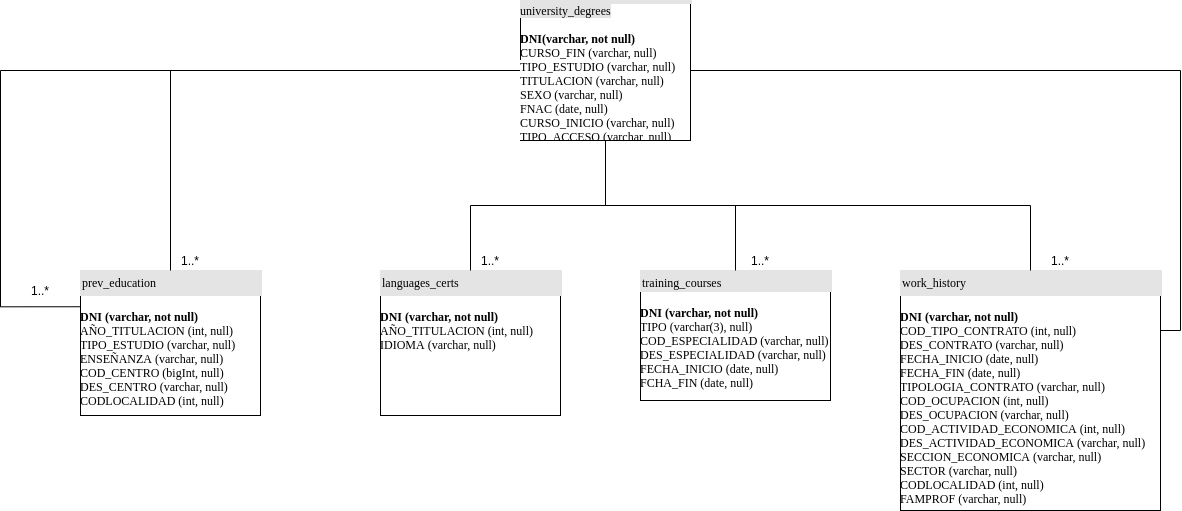

The diagram above was exported from draw.io. Its source (the exported page's mxGraphModel, read from the mxfile embedded in the PNG):
<mxGraphModel dx="1409" dy="1000" grid="1" gridSize="10" guides="1" tooltips="1" connect="1" arrows="1" fold="1" page="1" pageScale="1" pageWidth="827" pageHeight="1169" math="0" shadow="0">
  <root>
    <mxCell id="0" />
    <mxCell id="1" parent="0" />
    <mxCell id="dQY0H5ovFS_nm_l5qJzV-13" style="edgeStyle=orthogonalEdgeStyle;rounded=0;orthogonalLoop=1;jettySize=auto;html=1;exitX=1;exitY=0.25;exitDx=0;exitDy=0;entryX=1;entryY=0.5;entryDx=0;entryDy=0;endArrow=none;endFill=0;" parent="1" source="dQY0H5ovFS_nm_l5qJzV-1" target="dQY0H5ovFS_nm_l5qJzV-8" edge="1">
      <mxGeometry relative="1" as="geometry" />
    </mxCell>
    <mxCell id="dQY0H5ovFS_nm_l5qJzV-1" value="&lt;div style=&quot;box-sizing: border-box ; width: 100% ; background: #e4e4e4 ; padding: 2px&quot;&gt;&lt;/div&gt;&lt;div style=&quot;box-sizing: border-box ; width: 100% ; background: #e4e4e4 ; padding: 2px&quot;&gt;work_history&lt;/div&gt;&lt;div style=&quot;box-sizing: border-box ; width: 100% ; background: #e4e4e4 ; padding: 2px&quot;&gt;&lt;table style=&quot;width: 100% ; font-size: 1em&quot; cellpadding=&quot;2&quot; cellspacing=&quot;0&quot;&gt;&lt;/table&gt;&lt;/div&gt;&lt;br&gt;&lt;div&gt;&lt;b&gt;DNI&lt;span&gt;&#09;&lt;/span&gt;(varchar, not null)&lt;/b&gt;&lt;/div&gt;&lt;div&gt;COD_TIPO_CONTRATO&lt;span&gt;&#09;&lt;/span&gt;(int, null)&lt;/div&gt;&lt;div&gt;DES_CONTRATO&lt;span&gt;&#09;&lt;/span&gt;(varchar, null)&lt;/div&gt;&lt;div&gt;FECHA_INICIO&lt;span&gt;&#09;&lt;/span&gt;(date, null)&lt;/div&gt;&lt;div&gt;FECHA_FIN&lt;span&gt;&#09;&lt;/span&gt;(date, null)&lt;/div&gt;&lt;div&gt;TIPOLOGIA_CONTRATO&lt;span&gt;&#09;&lt;/span&gt;(varchar, null)&lt;/div&gt;&lt;div&gt;COD_OCUPACION&lt;span&gt;&#09;&lt;/span&gt;(int, null)&lt;/div&gt;&lt;div&gt;DES_OCUPACION&lt;span&gt;&#09;&lt;/span&gt;(varchar, null)&lt;/div&gt;&lt;div&gt;COD_ACTIVIDAD_ECONOMICA&lt;span&gt;&#09;&lt;/span&gt;(int, null)&lt;/div&gt;&lt;div&gt;DES_ACTIVIDAD_ECONOMICA&lt;span&gt;&#09;&lt;/span&gt;(varchar, null)&lt;/div&gt;&lt;div&gt;SECCION_ECONOMICA&lt;span&gt;&#09;&lt;/span&gt;(varchar, null)&lt;/div&gt;&lt;div&gt;SECTOR&lt;span&gt;&#09;&lt;/span&gt;(varchar, null)&lt;/div&gt;&lt;div&gt;CODLOCALIDAD&lt;span&gt;&#09;&lt;/span&gt;(int, null)&lt;/div&gt;&lt;div&gt;FAMPROF (varchar, null)&lt;/div&gt;&lt;div&gt;&lt;br&gt;&lt;/div&gt;&lt;div&gt;&lt;br&gt;&lt;/div&gt;" style="verticalAlign=top;align=left;overflow=fill;html=1;rounded=0;shadow=0;comic=0;labelBackgroundColor=none;strokeWidth=1;fontFamily=Verdana;fontSize=12;" parent="1" vertex="1">
      <mxGeometry x="640" y="670" width="260" height="240" as="geometry" />
    </mxCell>
    <mxCell id="dQY0H5ovFS_nm_l5qJzV-3" value="&lt;div style=&quot;box-sizing: border-box ; width: 100% ; background: rgb(228 , 228 , 228) ; padding: 2px&quot;&gt;&lt;/div&gt;&lt;div style=&quot;box-sizing: border-box ; width: 100% ; background: rgb(228 , 228 , 228) ; padding: 2px&quot;&gt;prev_education&lt;/div&gt;&lt;div style=&quot;box-sizing: border-box ; width: 100% ; background: rgb(228 , 228 , 228) ; padding: 2px&quot;&gt;&lt;table style=&quot;width: 100% ; font-size: 1em&quot; cellpadding=&quot;2&quot; cellspacing=&quot;0&quot;&gt;&lt;/table&gt;&lt;/div&gt;&lt;br&gt;&lt;div&gt;&lt;b&gt;DNI&lt;span&gt;&#09;&lt;/span&gt;(varchar, not null)&lt;/b&gt;&lt;/div&gt;&lt;div&gt;&lt;div&gt;AÑO_TITULACION&lt;span&gt;&#09;&lt;/span&gt;(int, null)&lt;/div&gt;&lt;div&gt;TIPO_ESTUDIO&lt;span&gt;&#09;&lt;/span&gt;(varchar, null)&lt;/div&gt;&lt;div&gt;ENSEÑANZA&lt;span&gt;&#09;&lt;/span&gt;(varchar, null)&lt;/div&gt;&lt;div&gt;&lt;span&gt;COD_CENTRO&lt;/span&gt;&lt;span&gt;&#09;&lt;/span&gt;&lt;span&gt;(bigInt, null)&lt;/span&gt;&lt;br&gt;&lt;/div&gt;&lt;div&gt;DES_CENTRO&lt;span&gt;&#09;&lt;/span&gt;(varchar, null)&lt;/div&gt;&lt;div&gt;&lt;div&gt;CODLOCALIDAD&#09;(int, null)&lt;/div&gt;&lt;/div&gt;&lt;/div&gt;&lt;div&gt;&lt;br&gt;&lt;/div&gt;" style="verticalAlign=top;align=left;overflow=fill;html=1;rounded=0;shadow=0;comic=0;labelBackgroundColor=none;strokeWidth=1;fontFamily=Verdana;fontSize=12;" parent="1" vertex="1">
      <mxGeometry x="-180" y="670" width="180" height="145" as="geometry" />
    </mxCell>
    <mxCell id="dQY0H5ovFS_nm_l5qJzV-6" value="&lt;div style=&quot;box-sizing: border-box ; width: 100% ; background: #e4e4e4 ; padding: 2px&quot;&gt;&lt;/div&gt;&lt;div style=&quot;box-sizing: border-box ; width: 100% ; background: #e4e4e4 ; padding: 2px&quot;&gt;training_courses&lt;/div&gt;&lt;table style=&quot;width: 100% ; font-size: 1em&quot; cellpadding=&quot;2&quot; cellspacing=&quot;0&quot;&gt;&lt;tbody&gt;&lt;/tbody&gt;&lt;/table&gt;&lt;div&gt;&lt;b&gt;&lt;br&gt;&lt;/b&gt;&lt;/div&gt;&lt;div&gt;&lt;b&gt;DNI&lt;span&gt;&#09;&lt;/span&gt;(varchar, not null)&lt;/b&gt;&lt;/div&gt;&lt;div&gt;&lt;span style=&quot;color: rgba(0 , 0 , 0 , 0) ; font-family: monospace ; font-size: 0px&quot;&gt;%3CmxGraphModel%3E%3Croot%3E%3CmxCell%20id%3D%220%22%2F%3E%3CmxCell%20id%3D%221%22%20parent%3D%220%22%2F%3E%3CmxCell%20id%3D%222%22%20value%3D%22%26lt%3Bdiv%20style%3D%26quot%3Bbox-sizing%3A%20border-box%20%3B%20width%3A%20100%25%20%3B%20background%3A%20%23e4e4e4%20%3B%20padding%3A%202px%26quot%3B%26gt%3B%26lt%3B%2Fdiv%26gt%3B%26lt%3Bdiv%20style%3D%26quot%3Bbox-sizing%3A%20border-box%20%3B%20width%3A%20100%25%20%3B%20background%3A%20%23e4e4e4%20%3B%20padding%3A%202px%26quot%3B%26gt%3BHistorial_Demandas%26lt%3B%2Fdiv%26gt%3B%26lt%3Btable%20style%3D%26quot%3Bwidth%3A%20100%25%20%3B%20font-size%3A%201em%26quot%3B%20cellpadding%3D%26quot%3B2%26quot%3B%20cellspacing%3D%26quot%3B0%26quot%3B%26gt%3B%26lt%3Btbody%26gt%3B%26lt%3B%2Ftbody%26gt%3B%26lt%3B%2Ftable%26gt%3B%26lt%3Bbr%26gt%3B%26lt%3Bdiv%26gt%3B%26lt%3Bb%26gt%3BDNI%26lt%3Bspan%26gt%3B%26%239%3B%26lt%3B%2Fspan%26gt%3B(varchar%2C%20not%20null)%26lt%3B%2Fb%26gt%3B%26lt%3B%2Fdiv%26gt%3B%26lt%3Bdiv%26gt%3B%26lt%3Bdiv%26gt%3BSITUACION_ADM%26lt%3Bspan%26gt%3B%26%239%3B%26lt%3B%2Fspan%26gt%3B(varchar%2C%20null)%26lt%3B%2Fdiv%26gt%3B%26lt%3Bdiv%26gt%3BFCHA_INICIO_SITUACION_ADM%26lt%3Bspan%26gt%3B%26%239%3B%26lt%3B%2Fspan%26gt%3B(date%2C%20null)%26lt%3B%2Fdiv%26gt%3B%26lt%3Bdiv%26gt%3BCOD_CAUSA_SITUACION_ADM%26lt%3Bspan%26gt%3B%26%239%3B%26lt%3B%2Fspan%26gt%3B(int%2C%20null)%26lt%3B%2Fdiv%26gt%3B%26lt%3Bdiv%26gt%3BDES_CAUSA_SITUACION_ADM%26lt%3Bspan%26gt%3B%26%239%3B%26lt%3B%2Fspan%26gt%3B(varchar%2C%20null)%26lt%3B%2Fdiv%26gt%3B%26lt%3Bdiv%26gt%3BFECHA_INICIO_CAUSA_ADM%26lt%3Bspan%26gt%3B%26%239%3B%26lt%3B%2Fspan%26gt%3B(date%2C%20null)%26lt%3B%2Fdiv%26gt%3B%26lt%3B%2Fdiv%26gt%3B%26lt%3Bdiv%26gt%3B%26lt%3Bbr%26gt%3B%26lt%3B%2Fdiv%26gt%3B%22%20style%3D%22verticalAlign%3Dtop%3Balign%3Dleft%3Boverflow%3Dfill%3Bhtml%3D1%3Brounded%3D0%3Bshadow%3D0%3Bcomic%3D0%3BlabelBackgroundColor%3Dnone%3BstrokeWidth%3D1%3BfontFamily%3DVerdana%3BfontSize%3D12%3BfillColor%3D%23d5e8d4%3BstrokeColor%3D%2382b366%3B%22%20vertex%3D%221%22%20parent%3D%221%22%3E%3CmxGeometry%20x%3D%221768%22%20y%3D%2280%22%20width%3D%22300%22%20height%3D%22130%22%20as%3D%22geometry%22%2F%3E%3C%2FmxCell%3E%3C%2Froot%3E%3C%2FmxGraphMode&lt;/span&gt;&lt;span&gt;TIPO&lt;/span&gt;&lt;span&gt;&#09;&lt;/span&gt;&lt;span&gt;(varchar(3), null)&lt;/span&gt;&lt;/div&gt;&lt;div&gt;&lt;div&gt;COD_ESPECIALIDAD&lt;span&gt;&#09;&lt;/span&gt;(varchar, null)&lt;/div&gt;&lt;div&gt;DES_ESPECIALIDAD&lt;span&gt;&#09;&lt;/span&gt;(varchar, null)&lt;/div&gt;&lt;div&gt;FECHA_INICIO&lt;span&gt;&#09;&lt;/span&gt;(date, null)&lt;/div&gt;&lt;div&gt;FCHA_FIN (date, null)&lt;/div&gt;&lt;/div&gt;" style="verticalAlign=top;align=left;overflow=fill;html=1;rounded=0;shadow=0;comic=0;labelBackgroundColor=none;strokeWidth=1;fontFamily=Verdana;fontSize=12;" parent="1" vertex="1">
      <mxGeometry x="380" y="670" width="190" height="130" as="geometry" />
    </mxCell>
    <mxCell id="dQY0H5ovFS_nm_l5qJzV-7" value="&lt;div style=&quot;box-sizing: border-box ; width: 100% ; background: rgb(228 , 228 , 228) ; padding: 2px&quot;&gt;&lt;/div&gt;&lt;div style=&quot;box-sizing: border-box ; width: 100% ; background: rgb(228 , 228 , 228) ; padding: 2px&quot;&gt;languages_certs&lt;/div&gt;&lt;div style=&quot;box-sizing: border-box ; width: 100% ; background: rgb(228 , 228 , 228) ; padding: 2px&quot;&gt;&lt;table style=&quot;width: 100% ; font-size: 1em&quot; cellpadding=&quot;2&quot; cellspacing=&quot;0&quot;&gt;&lt;/table&gt;&lt;/div&gt;&lt;br&gt;&lt;div&gt;&lt;b&gt;DNI&lt;span&gt;&#09;&lt;/span&gt;(varchar, not null)&lt;/b&gt;&lt;/div&gt;&lt;div&gt;&lt;div&gt;AÑO_TITULACION&lt;span&gt;&#09;&lt;/span&gt;(int, null)&lt;/div&gt;&lt;div&gt;IDIOMA&lt;span&gt;&#09;&lt;/span&gt;(varchar, null)&lt;/div&gt;&lt;div&gt;&lt;br&gt;&lt;/div&gt;&lt;/div&gt;&lt;div&gt;&lt;br&gt;&lt;/div&gt;" style="verticalAlign=top;align=left;overflow=fill;html=1;rounded=0;shadow=0;comic=0;labelBackgroundColor=none;strokeWidth=1;fontFamily=Verdana;fontSize=12;" parent="1" vertex="1">
      <mxGeometry x="120" y="670" width="180" height="145" as="geometry" />
    </mxCell>
    <mxCell id="dQY0H5ovFS_nm_l5qJzV-9" style="edgeStyle=orthogonalEdgeStyle;rounded=0;orthogonalLoop=1;jettySize=auto;html=1;exitX=0;exitY=0.5;exitDx=0;exitDy=0;entryX=0;entryY=0.25;entryDx=0;entryDy=0;endArrow=none;endFill=0;" parent="1" source="dQY0H5ovFS_nm_l5qJzV-8" target="dQY0H5ovFS_nm_l5qJzV-3" edge="1">
      <mxGeometry relative="1" as="geometry">
        <Array as="points">
          <mxPoint x="-260" y="470" />
          <mxPoint x="-260" y="706" />
        </Array>
      </mxGeometry>
    </mxCell>
    <mxCell id="dQY0H5ovFS_nm_l5qJzV-14" style="edgeStyle=orthogonalEdgeStyle;rounded=0;orthogonalLoop=1;jettySize=auto;html=1;exitX=0;exitY=0.5;exitDx=0;exitDy=0;endArrow=none;endFill=0;" parent="1" source="dQY0H5ovFS_nm_l5qJzV-8" target="dQY0H5ovFS_nm_l5qJzV-3" edge="1">
      <mxGeometry relative="1" as="geometry" />
    </mxCell>
    <mxCell id="dQY0H5ovFS_nm_l5qJzV-15" style="edgeStyle=orthogonalEdgeStyle;rounded=0;orthogonalLoop=1;jettySize=auto;html=1;exitX=0.5;exitY=1;exitDx=0;exitDy=0;entryX=0.5;entryY=0;entryDx=0;entryDy=0;endArrow=none;endFill=0;" parent="1" source="dQY0H5ovFS_nm_l5qJzV-8" target="dQY0H5ovFS_nm_l5qJzV-7" edge="1">
      <mxGeometry relative="1" as="geometry" />
    </mxCell>
    <mxCell id="dQY0H5ovFS_nm_l5qJzV-16" style="edgeStyle=orthogonalEdgeStyle;rounded=0;orthogonalLoop=1;jettySize=auto;html=1;exitX=0.5;exitY=1;exitDx=0;exitDy=0;entryX=0.5;entryY=0;entryDx=0;entryDy=0;endArrow=none;endFill=0;" parent="1" source="dQY0H5ovFS_nm_l5qJzV-8" target="dQY0H5ovFS_nm_l5qJzV-6" edge="1">
      <mxGeometry relative="1" as="geometry" />
    </mxCell>
    <mxCell id="dQY0H5ovFS_nm_l5qJzV-17" style="edgeStyle=orthogonalEdgeStyle;rounded=0;orthogonalLoop=1;jettySize=auto;html=1;exitX=0.5;exitY=1;exitDx=0;exitDy=0;endArrow=none;endFill=0;" parent="1" source="dQY0H5ovFS_nm_l5qJzV-8" target="dQY0H5ovFS_nm_l5qJzV-1" edge="1">
      <mxGeometry relative="1" as="geometry" />
    </mxCell>
    <mxCell id="dQY0H5ovFS_nm_l5qJzV-8" value="&lt;div style=&quot;box-sizing: border-box ; width: 100% ; background: rgb(228 , 228 , 228) ; padding: 2px&quot;&gt;&lt;/div&gt;&lt;span style=&quot;background-color: rgb(228 , 228 , 228)&quot;&gt;university_degrees&lt;br&gt;&lt;/span&gt;&lt;b&gt;&lt;br&gt;DNI(varchar, not null)&lt;/b&gt;&lt;br&gt;CURSO_FIN (varchar, null)&lt;span&gt;&lt;/span&gt;&lt;table style=&quot;width: 100%&quot; cellpadding=&quot;2&quot; cellspacing=&quot;0&quot;&gt;&lt;/table&gt;&lt;span style=&quot;text-align: right ; background-color: rgb(255 , 255 , 255)&quot;&gt;TIPO_ESTUDIO&lt;/span&gt;&lt;span&gt;&amp;nbsp;(varchar, null)&lt;br&gt;&lt;/span&gt;&lt;span style=&quot;text-align: right ; background-color: rgb(255 , 255 , 255)&quot;&gt;TITULACION&lt;/span&gt;&amp;nbsp;(varchar, null)&lt;br&gt;&lt;table style=&quot;width: 100%&quot; cellpadding=&quot;2&quot; cellspacing=&quot;0&quot;&gt;&lt;/table&gt;&lt;span style=&quot;text-align: right ; background-color: rgb(255 , 255 , 255)&quot;&gt;SEXO&lt;/span&gt;&amp;nbsp;(varchar, null)&lt;span&gt;&lt;/span&gt;&lt;table style=&quot;width: 100%&quot; cellpadding=&quot;2&quot; cellspacing=&quot;0&quot;&gt;&lt;/table&gt;&lt;span style=&quot;text-align: right ; background-color: rgb(255 , 255 , 255)&quot;&gt;FNAC&lt;/span&gt;&amp;nbsp;(date, null)&lt;span&gt;&lt;/span&gt;&amp;nbsp;&lt;table style=&quot;width: 100%&quot; cellpadding=&quot;2&quot; cellspacing=&quot;0&quot;&gt;&lt;/table&gt;&lt;span style=&quot;text-align: right ; background-color: rgb(255 , 255 , 255)&quot;&gt;CURSO_INICIO&lt;/span&gt;&amp;nbsp;(varchar, null)&lt;span&gt;&lt;/span&gt;&lt;table style=&quot;width: 100%&quot; cellpadding=&quot;2&quot; cellspacing=&quot;0&quot;&gt;&lt;/table&gt;&lt;span style=&quot;text-align: right ; background-color: rgb(255 , 255 , 255)&quot;&gt;TIPO_ACCESO&lt;/span&gt;&amp;nbsp;(varchar, null)&lt;table cellpadding=&quot;2&quot; cellspacing=&quot;0&quot; style=&quot;width: 280px&quot;&gt;&lt;/table&gt;&lt;br&gt;&lt;span&gt;&lt;/span&gt;&lt;table style=&quot;width: 100%&quot; cellpadding=&quot;2&quot; cellspacing=&quot;0&quot;&gt;&lt;/table&gt;&lt;table style=&quot;width: 100%&quot; cellpadding=&quot;2&quot; cellspacing=&quot;0&quot;&gt;&lt;/table&gt;&lt;table style=&quot;width: 100% ; font-size: 1em&quot; cellpadding=&quot;2&quot; cellspacing=&quot;0&quot;&gt;&lt;tbody&gt;&lt;tr&gt;&lt;td&gt;&lt;br&gt;&lt;/td&gt;&lt;td&gt;&lt;br&gt;&lt;/td&gt;&lt;/tr&gt;&lt;/tbody&gt;&lt;/table&gt;" style="verticalAlign=top;align=left;overflow=fill;html=1;rounded=0;shadow=0;comic=0;labelBackgroundColor=none;strokeWidth=1;fontFamily=Verdana;fontSize=12;" parent="1" vertex="1">
      <mxGeometry x="260" y="400" width="170" height="140" as="geometry" />
    </mxCell>
    <mxCell id="dQY0H5ovFS_nm_l5qJzV-20" value="1..*" style="text;html=1;strokeColor=none;fillColor=none;align=center;verticalAlign=middle;whiteSpace=wrap;rounded=0;" parent="1" vertex="1">
      <mxGeometry x="-240" y="680" width="40" height="20" as="geometry" />
    </mxCell>
    <mxCell id="dQY0H5ovFS_nm_l5qJzV-23" value="1..*" style="text;html=1;strokeColor=none;fillColor=none;align=center;verticalAlign=middle;whiteSpace=wrap;rounded=0;" parent="1" vertex="1">
      <mxGeometry x="-90" y="650" width="40" height="20" as="geometry" />
    </mxCell>
    <mxCell id="dQY0H5ovFS_nm_l5qJzV-24" value="1..*" style="text;html=1;strokeColor=none;fillColor=none;align=center;verticalAlign=middle;whiteSpace=wrap;rounded=0;" parent="1" vertex="1">
      <mxGeometry x="210" y="650" width="40" height="20" as="geometry" />
    </mxCell>
    <mxCell id="dQY0H5ovFS_nm_l5qJzV-26" value="1..*" style="text;html=1;strokeColor=none;fillColor=none;align=center;verticalAlign=middle;whiteSpace=wrap;rounded=0;" parent="1" vertex="1">
      <mxGeometry x="480" y="650" width="40" height="20" as="geometry" />
    </mxCell>
    <mxCell id="dQY0H5ovFS_nm_l5qJzV-27" value="1..*" style="text;html=1;strokeColor=none;fillColor=none;align=center;verticalAlign=middle;whiteSpace=wrap;rounded=0;" parent="1" vertex="1">
      <mxGeometry x="780" y="650" width="40" height="20" as="geometry" />
    </mxCell>
  </root>
</mxGraphModel>